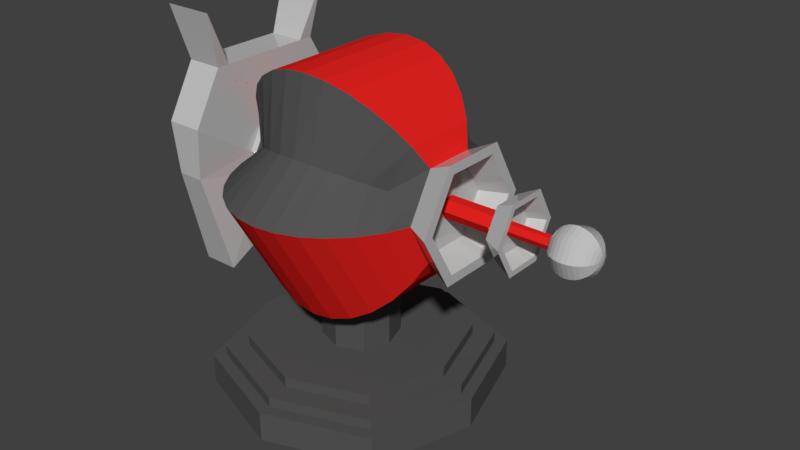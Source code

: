 # Source: TurretLaser.blend  (saved by Blender 2.80.75; exported with 4.5.12 LTS)
import bpy
from mathutils import Matrix  # noqa: F401  (used for matrix-valued properties, if any)

bpy.ops.wm.read_factory_settings(use_empty=True)
scene = bpy.context.scene
scene.name = 'Scene'

# ---- collections
col_collection_1 = bpy.data.collections.new('Collection 1'); scene.collection.children.link(col_collection_1)

# ---- materials (node trees are filled in below, after node groups)
mat_red = bpy.data.materials.new('Red')
mat_red.alpha_threshold = 0.0
mat_red.roughness = 0.5
mat_black = bpy.data.materials.new('Black')
mat_black.alpha_threshold = 0.0
mat_black.roughness = 0.5
mat_grey = bpy.data.materials.new('Grey')
mat_grey.alpha_threshold = 0.0
mat_grey.roughness = 0.5

# ---- material node trees
mat_red.use_nodes = True; mat_red.node_tree.nodes.clear()
_N = mat_red.node_tree.nodes; _L = mat_red.node_tree.links
n0 = _N.new('ShaderNodeOutputMaterial'); n0.name = 'Material Output'; n0.location = (300, 300)
n1 = _N.new('ShaderNodeBsdfPrincipled'); n1.name = 'Principled BSDF'; n1.location = (10, 300)
n1.width = 150
n1.subsurface_method = 'BURLEY'
n1.inputs[0].default_value = (0.8, 0.01734, 0.01452, 1.0)
n1.inputs[2].default_value = 0.0
n1.inputs[3].default_value = 1.45
n1.inputs[9].default_value = (1.0, 1.0, 1.0)
n1.inputs[13].default_value = 0.0
n1.inputs[27].default_value = (0.0, 0.0, 0.0, 1.0)
n1.inputs[28].default_value = 1.0
_L.new(n1.outputs[0], n0.inputs[0])
n0.is_active_output = True
mat_black.use_nodes = True; mat_black.node_tree.nodes.clear()
_N = mat_black.node_tree.nodes; _L = mat_black.node_tree.links
n0 = _N.new('ShaderNodeOutputMaterial'); n0.name = 'Material Output'; n0.location = (300, 300)
n1 = _N.new('ShaderNodeBsdfPrincipled'); n1.name = 'Principled BSDF'; n1.location = (10, 300)
n1.width = 150
n1.subsurface_method = 'BURLEY'
n1.inputs[0].default_value = (0.08984, 0.08984, 0.08984, 1.0)
n1.inputs[2].default_value = 0.0
n1.inputs[3].default_value = 1.45
n1.inputs[9].default_value = (1.0, 1.0, 1.0)
n1.inputs[13].default_value = 0.0
n1.inputs[27].default_value = (0.0, 0.0, 0.0, 1.0)
n1.inputs[28].default_value = 1.0
_L.new(n1.outputs[0], n0.inputs[0])
n0.is_active_output = True
mat_grey.use_nodes = True; mat_grey.node_tree.nodes.clear()
_N = mat_grey.node_tree.nodes; _L = mat_grey.node_tree.links
n0 = _N.new('ShaderNodeOutputMaterial'); n0.name = 'Material Output'; n0.location = (300, 300)
n1 = _N.new('ShaderNodeBsdfPrincipled'); n1.name = 'Principled BSDF'; n1.location = (10, 300)
n1.width = 150
n1.subsurface_method = 'BURLEY'
n1.inputs[0].default_value = (0.5543, 0.5543, 0.5543, 1.0)
n1.inputs[2].default_value = 0.0
n1.inputs[3].default_value = 1.45
n1.inputs[9].default_value = (1.0, 1.0, 1.0)
n1.inputs[27].default_value = (0.0, 0.0, 0.0, 1.0)
n1.inputs[28].default_value = 1.0
_L.new(n1.outputs[0], n0.inputs[0])
n0.is_active_output = True

# ---- world
world_world = bpy.data.worlds.new('World'); scene.world = world_world
world_world.color = (0.05088, 0.05088, 0.05088)
world_world.use_sun_shadow = False
world_world.sun_shadow_jitter_overblur = 0.0
world_world.cycles.sampling_method = 'MANUAL'

# ---- meshes
me_sphere = bpy.data.meshes.new('Sphere')
me_sphere.from_pydata([(1.251, 0.3171, 2.675), (1.003, 0.4995, 2.126), (0.9041, 0.7251, 2.126), (0.7704, 0.9229, 2.126), (0.6075, 1.085, 2.126), (0.4216, 1.206, 2.126), (0.2199, 1.28, 2.126), (0.01014, 1.305, 2.126), (-0.1996, 1.28, 2.126), (-0.4013, 1.206, 2.126), (-0.5872, 1.085, 2.126), (-0.7501, 0.9229, 2.126), (-0.8838, 0.7251, 2.126), (-0.9832, 0.4995, 2.126), (-1.044, 0.2546, 2.126), (1.251, -0.3171, 2.675), (1.003, 0.2497, 1.693), (0.9041, 0.3626, 1.498), (0.7704, 0.4614, 1.326), (0.6075, 0.5426, 1.186), (0.4216, 0.6029, 1.081), (0.2199, 0.64, 1.017), (0.01014, 0.6526, 0.9953), (-0.1996, 0.64, 1.017), (-0.4013, 0.6029, 1.081), (-0.5872, 0.5426, 1.186), (-0.7501, 0.4614, 1.326), (-0.8838, 0.3626, 1.498), (-0.9832, 0.2497, 1.693), (-1.044, 0.1273, 1.905), (1.251, -0.6341, 2.126), (1.003, -0.2497, 1.693), (0.9041, -0.3626, 1.498), (0.7704, -0.4614, 1.326), (0.6075, -0.5426, 1.186), (0.4216, -0.6029, 1.081), (0.2199, -0.64, 1.017), (0.01014, -0.6526, 0.9953), (-0.1996, -0.64, 1.017), (-0.4013, -0.6029, 1.081), (-0.5872, -0.5426, 1.186), (-0.7501, -0.4614, 1.326), (-0.8838, -0.3626, 1.498), (-0.9832, -0.2497, 1.693), (-1.044, -0.1273, 1.905), (1.251, -0.3171, 1.576), (1.003, -0.4995, 2.126), (0.9041, -0.7251, 2.126), (0.7704, -0.9229, 2.126), (0.6075, -1.085, 2.126), (0.4216, -1.206, 2.126), (0.2199, -1.28, 2.126), (0.01014, -1.305, 2.126), (-0.1996, -1.28, 2.126), (-0.4013, -1.206, 2.126), (-0.5872, -1.085, 2.126), (-0.7501, -0.9229, 2.126), (-0.8838, -0.7251, 2.126), (-0.9832, -0.4995, 2.126), (-1.044, -0.2546, 2.126), (1.251, 0.264, 2.583), (1.251, 0.3171, 1.576), (1.003, -0.2497, 2.558), (0.9041, -0.3626, 2.754), (0.7704, -0.4614, 2.925), (0.6075, -0.5426, 3.065), (0.4216, -0.6029, 3.17), (0.2199, -0.64, 3.234), (0.01014, -0.6526, 3.256), (-0.1996, -0.64, 3.234), (-0.4013, -0.6029, 3.17), (-0.5872, -0.5426, 3.065), (-0.7501, -0.4614, 2.925), (-0.8838, -0.3626, 2.754), (-0.9832, -0.2497, 2.558), (-1.044, -0.1273, 2.346), (1.251, 0.6341, 2.126), (1.003, 0.2497, 2.558), (0.9041, 0.3626, 2.754), (0.7704, 0.4614, 2.925), (0.6075, 0.5426, 3.065), (0.4216, 0.6029, 3.17), (0.2199, 0.64, 3.234), (0.01014, 0.6526, 3.256), (-0.1996, 0.64, 3.234), (-0.4013, 0.6029, 3.17), (-0.5872, 0.5426, 3.065), (-0.7501, 0.4614, 2.925), (-0.8838, 0.3626, 2.754), (-0.9832, 0.2497, 2.558), (-1.044, 0.1273, 2.346), (1.251, -0.264, 2.583), (1.251, -0.5281, 2.126), (1.251, -0.264, 1.668), (1.251, 0.264, 1.668), (1.251, 0.5281, 2.126), (1.003, 0.208, 2.486), (1.003, -0.208, 2.486), (1.003, -0.4159, 2.126), (1.003, -0.208, 1.765), (1.003, 0.208, 1.765), (1.003, 0.4159, 2.126), (1.003, 0.05142, 2.215), (1.003, -0.05142, 2.215), (1.003, -0.1028, 2.126), (1.003, -0.05142, 2.037), (1.003, 0.05142, 2.037), (1.003, 0.1028, 2.126), (1.59, 0.1028, 2.126), (1.59, 0.05142, 2.037), (1.59, -0.05142, 2.037), (1.59, -0.1028, 2.126), (1.59, -0.05142, 2.215), (1.59, 0.05142, 2.215), (1.773, 0.1898, 2.454), (1.773, -0.1898, 2.454), (1.773, -0.3796, 2.126), (1.773, -0.1898, 1.797), (1.773, 0.1581, 2.399), (1.773, 0.1898, 1.797), (1.773, 0.3796, 2.126), (1.773, -0.1581, 2.399), (1.773, -0.3161, 2.126), (1.773, -0.1581, 1.852), (1.773, 0.1581, 1.852), (1.773, 0.3161, 2.126), (1.625, 0.1245, 2.341), (1.625, -0.1245, 2.341), (1.625, -0.249, 2.126), (1.625, -0.1245, 1.91), (1.625, 0.1245, 1.91), (1.625, 0.249, 2.126), (1.625, 0.03078, 2.179), (1.625, -0.03078, 2.179), (1.625, -0.06156, 2.126), (1.625, -0.03078, 2.072), (1.625, 0.03078, 2.072), (1.625, 0.06156, 2.126), (1.59, 0.28, 2.126), (1.59, 0.14, 1.883), (1.59, -0.14, 1.883), (1.59, -0.28, 2.126), (1.59, -0.14, 2.368), (1.59, 0.14, 2.368), (2.029, 0.03078, 2.179), (2.029, -0.03078, 2.179), (2.029, -0.06156, 2.126), (2.029, -0.03078, 2.072), (2.029, 0.03078, 2.072), (2.029, 0.06156, 2.126), (2.478, 0.0448, 2.124), (2.465, 0.08787, 2.124), (2.341, 0.2121, 2.124), (2.478, 0.03168, 2.092), (2.465, 0.06213, 2.062), (2.444, 0.09021, 2.034), (2.415, 0.1148, 2.009), (2.38, 0.135, 1.989), (2.341, 0.15, 1.974), (2.297, 0.1592, 1.965), (2.253, 0.1624, 1.962), (2.208, 0.1592, 1.965), (2.165, 0.15, 1.974), (2.125, 0.135, 1.989), (2.09, 0.1148, 2.009), (2.062, 0.09021, 2.034), (2.041, 0.06213, 2.062), (2.478, -6.081e-07, 2.079), (2.465, -6.081e-07, 2.036), (2.444, -6.047e-07, 1.997), (2.415, -6.047e-07, 1.962), (2.38, -6.115e-07, 1.933), (2.341, -6.115e-07, 1.912), (2.297, -6.115e-07, 1.899), (2.253, -6.183e-07, 1.894), (2.208, -6.183e-07, 1.899), (2.165, -6.183e-07, 1.912), (2.125, -6.115e-07, 1.933), (2.09, -6.047e-07, 1.962), (2.062, -6.115e-07, 1.997), (2.041, -6.115e-07, 2.036), (2.478, -0.03168, 2.092), (2.465, -0.06214, 2.062), (2.444, -0.09021, 2.034), (2.415, -0.1148, 2.009), (2.38, -0.135, 1.989), (2.341, -0.15, 1.974), (2.297, -0.1592, 1.965), (2.253, -0.1624, 1.962), (2.208, -0.1592, 1.965), (2.165, -0.15, 1.974), (2.125, -0.135, 1.989), (2.09, -0.1148, 2.009), (2.062, -0.09021, 2.034), (2.041, -0.06214, 2.062), (2.478, -0.0448, 2.124), (2.465, -0.08787, 2.124), (2.444, -0.1276, 2.124), (2.415, -0.1624, 2.124), (2.38, -0.1909, 2.124), (2.341, -0.2121, 2.124), (2.297, -0.2252, 2.124), (2.253, -0.2296, 2.124), (2.208, -0.2252, 2.124), (2.165, -0.2121, 2.124), (2.125, -0.1909, 2.124), (2.09, -0.1624, 2.124), (2.062, -0.1276, 2.124), (2.041, -0.08787, 2.124), (2.482, -6.626e-07, 2.124), (2.478, -0.03168, 2.156), (2.465, -0.06214, 2.186), (2.444, -0.09021, 2.214), (2.415, -0.1148, 2.239), (2.38, -0.135, 2.259), (2.341, -0.15, 2.274), (2.297, -0.1592, 2.283), (2.253, -0.1624, 2.286), (2.208, -0.1592, 2.283), (2.165, -0.15, 2.274), (2.125, -0.135, 2.259), (2.09, -0.1148, 2.239), (2.062, -0.09021, 2.214), (2.041, -0.06214, 2.186), (2.478, -6.081e-07, 2.169), (2.465, -6.081e-07, 2.212), (2.444, -6.183e-07, 2.252), (2.415, -6.183e-07, 2.286), (2.38, -6.115e-07, 2.315), (2.341, -6.115e-07, 2.336), (2.297, -6.183e-07, 2.349), (2.253, -6.115e-07, 2.354), (2.208, -6.183e-07, 2.349), (2.165, -6.115e-07, 2.336), (2.125, -6.115e-07, 2.315), (2.09, -6.183e-07, 2.286), (2.062, -6.183e-07, 2.252), (2.041, -6.115e-07, 2.212), (2.478, 0.03168, 2.156), (2.465, 0.06213, 2.186), (2.444, 0.09021, 2.214), (2.415, 0.1148, 2.239), (2.38, 0.135, 2.259), (2.341, 0.15, 2.274), (2.297, 0.1592, 2.283), (2.253, 0.1624, 2.286), (2.208, 0.1592, 2.283), (2.165, 0.15, 2.274), (2.125, 0.135, 2.259), (2.09, 0.1148, 2.239), (2.062, 0.09021, 2.214), (2.041, 0.06213, 2.186), (2.444, 0.1276, 2.124), (2.415, 0.1624, 2.124), (2.38, 0.1909, 2.124), (2.297, 0.2252, 2.124), (2.253, 0.2296, 2.124), (2.208, 0.2252, 2.124), (2.165, 0.2121, 2.124), (2.125, 0.1909, 2.124), (2.09, 0.1624, 2.124), (2.062, 0.1276, 2.124), (2.041, 0.08787, 2.124), (-0.6213, -0.5606, 2.406), (-0.4894, -0.6592, 2.463), (0.4782, -0.6592, 2.463), (0.6102, -0.5606, 2.406), (-0.7296, -0.4404, 2.337), (0.3276, -0.7324, 2.505), (-0.8101, -0.3034, 2.258), (0.1643, -0.7776, 2.531), (-1.044, -0.191, 2.236), (-0.005592, -0.7928, 2.54), (1.251, -0.4756, 2.4), (-0.1755, -0.7776, 2.531), (1.003, -0.3746, 2.342), (-0.3388, -0.7324, 2.505), (0.7184, -0.4404, 2.337), (1.251, -0.3961, 2.354), (1.003, -0.3119, 2.306), (1.003, -0.07713, 2.17), (1.59, -0.07713, 2.17), (1.773, -0.2847, 2.29), (1.773, -0.2371, 2.262), (1.625, -0.1867, 2.233), (1.625, -0.04617, 2.152), (1.59, -0.21, 2.247), (2.029, -0.04617, 2.152), (1.251, 0.4756, 2.4), (1.251, 0.3961, 2.354), (0.4782, 0.6592, 2.463), (0.6102, 0.5606, 2.406), (-0.7296, 0.4404, 2.337), (-0.6213, 0.5606, 2.406), (0.3276, 0.7324, 2.505), (-0.8101, 0.3034, 2.258), (0.1643, 0.7776, 2.531), (-1.044, 0.191, 2.236), (-0.005592, 0.7928, 2.54), (-0.1755, 0.7776, 2.531), (1.003, 0.3746, 2.342), (-0.3388, 0.7324, 2.505), (0.7184, 0.4404, 2.337), (-0.4894, 0.6592, 2.463), (1.003, 0.3119, 2.306), (1.003, 0.07713, 2.17), (1.59, 0.07713, 2.17), (1.773, 0.2847, 2.29), (1.773, 0.2371, 2.262), (1.625, 0.1867, 2.233), (1.625, 0.04617, 2.152), (1.59, 0.21, 2.247), (2.029, 0.04617, 2.152), (-1.107, 0.2546, 2.126), (-1.107, 0.1273, 1.905), (-1.107, -0.1273, 1.905), (-1.107, -0.2546, 2.126), (-1.107, -0.1273, 2.346), (-1.107, 0.1273, 2.346), (-1.107, -0.191, 2.236), (-1.107, 0.191, 2.236), (-1.155, 0.8459, 2.028), (-1.107, 0.5777, 1.027), (-1.107, -0.5777, 1.027), (-1.155, -0.8459, 2.028), (-1.107, -0.5777, 3.029), (-1.107, 0.5777, 3.029), (-1.107, -0.8666, 2.528), (-1.107, 0.8666, 2.528), (-1.414, 0.8459, 2.028), (-1.462, 0.5777, 1.027), (-1.462, -0.5777, 1.027), (-1.414, -0.8459, 2.028), (-1.462, -0.5777, 3.029), (-1.462, 0.5777, 3.029), (-1.462, -0.8666, 2.528), (-1.462, 0.8666, 2.528), (-1.04, 0.6814, 3.555), (-1.529, 0.6814, 3.555), (-1.04, -0.7083, 3.555), (-1.529, -0.7083, 3.555), (-1.107, -0.1003, 2.346), (-1.107, -0.4551, 3.029), (-1.462, -0.4551, 3.029), (-1.107, 0.09729, 2.346), (-1.107, 0.4415, 3.029), (-1.462, 0.4415, 3.029), (-1.107, -3.576e-07, 1.905), (-1.107, -4.768e-07, 1.32), (-1.462, -4.768e-07, 1.32)], [], [(4, 3, 18, 19), (12, 11, 26, 27), (5, 4, 19, 20), (13, 12, 27, 28), (6, 5, 20, 21), (14, 13, 28, 29), (7, 6, 21, 22), (288, 0, 60, 289), (8, 7, 22, 23), (300, 77, 0, 288), (9, 8, 23, 24), (2, 1, 16, 17), (10, 9, 24, 25), (3, 2, 17, 18), (11, 10, 25, 26), (18, 17, 32, 33), (26, 25, 40, 41), (19, 18, 33, 34), (27, 26, 41, 42), (20, 19, 34, 35), (28, 27, 42, 43), (21, 20, 35, 36), (29, 28, 43, 44), (22, 21, 36, 37), (45, 61, 94, 93), (23, 22, 37, 38), (275, 46, 30, 273), (24, 23, 38, 39), (17, 16, 31, 32), (25, 24, 39, 40), (37, 36, 51, 52), (0, 15, 91, 60), (38, 37, 52, 53), (31, 16, 61, 45), (39, 38, 53, 54), (32, 31, 46, 47), (40, 39, 54, 55), (33, 32, 47, 48), (41, 40, 55, 56), (34, 33, 48, 49), (42, 41, 56, 57), (35, 34, 49, 50), (43, 42, 57, 58), (36, 35, 50, 51), (44, 43, 58, 59), (263, 264, 71, 72), (265, 266, 64, 65), (267, 263, 72, 73), (268, 265, 65, 66), (269, 267, 73, 74), (270, 268, 66, 67), (271, 269, 74, 75), (272, 270, 67, 68), (30, 45, 93, 92), (274, 272, 68, 69), (16, 1, 76, 61), (276, 274, 69, 70), (277, 275, 62, 63), (264, 276, 70, 71), (266, 277, 63, 64), (61, 76, 95, 94), (69, 68, 83, 84), (77, 62, 15, 0), (70, 69, 84, 85), (63, 62, 77, 78), (71, 70, 85, 86), (64, 63, 78, 79), (72, 71, 86, 87), (65, 64, 79, 80), (73, 72, 87, 88), (66, 65, 80, 81), (74, 73, 88, 89), (67, 66, 81, 82), (75, 74, 89, 90), (68, 67, 82, 83), (290, 291, 3, 4), (292, 293, 11, 12), (294, 290, 4, 5), (295, 292, 12, 13), (296, 294, 5, 6), (297, 295, 13, 14), (298, 296, 6, 7), (273, 30, 92, 278), (299, 298, 7, 8), (46, 31, 45, 30), (301, 299, 8, 9), (302, 300, 1, 2), (303, 301, 9, 10), (291, 302, 2, 3), (293, 303, 10, 11), (94, 95, 101, 100), (93, 94, 100, 99), (289, 60, 96, 304), (92, 93, 99, 98), (278, 92, 98, 279), (60, 91, 97, 96), (279, 98, 104, 280), (99, 100, 106, 105), (96, 97, 103, 102), (98, 99, 105, 104), (100, 101, 107, 106), (304, 96, 102, 305), (305, 102, 113, 306), (106, 107, 108, 109), (102, 103, 112, 113), (280, 104, 111, 281), (104, 105, 110, 111), (105, 106, 109, 110), (307, 114, 118, 308), (117, 119, 124, 123), (114, 115, 121, 118), (116, 117, 123, 122), (119, 120, 125, 124), (282, 116, 122, 283), (124, 125, 131, 130), (123, 124, 130, 129), (308, 118, 126, 309), (122, 123, 129, 128), (283, 122, 128, 284), (118, 121, 127, 126), (284, 128, 134, 285), (129, 130, 136, 135), (126, 127, 133, 132), (128, 129, 135, 134), (130, 131, 137, 136), (309, 126, 132, 310), (281, 111, 141, 286), (110, 109, 139, 140), (111, 110, 140, 141), (306, 113, 143, 311), (113, 112, 142, 143), (109, 108, 138, 139), (282, 286, 141, 116), (116, 141, 140, 117), (117, 140, 139, 119), (119, 139, 138, 120), (307, 311, 143, 114), (114, 143, 142, 115), (132, 133, 145, 144), (134, 135, 147, 146), (136, 137, 149, 148), (310, 132, 144, 312), (285, 134, 146, 287), (135, 136, 148, 147), (260, 259, 163, 164), (254, 253, 156, 157), (261, 260, 164, 165), (152, 254, 157, 158), (262, 261, 165, 166), (255, 152, 158, 159), (147, 180, 194), (256, 255, 159, 160), (150, 209, 153), (257, 256, 160, 161), (151, 150, 153, 154), (258, 257, 161, 162), (252, 151, 154, 155), (259, 258, 162, 163), (253, 252, 155, 156), (155, 154, 168, 169), (163, 162, 176, 177), (156, 155, 169, 170), (164, 163, 177, 178), (157, 156, 170, 171), (165, 164, 178, 179), (158, 157, 171, 172), (166, 165, 179, 180), (159, 158, 172, 173), (180, 148, 166), (160, 159, 173, 174), (153, 209, 167), (166, 148, 149), (161, 160, 174, 175), (154, 153, 167, 168), (162, 161, 175, 176), (173, 172, 186, 187), (146, 194, 208), (174, 173, 187, 188), (167, 209, 181), (251, 149, 312, 144), (175, 174, 188, 189), (168, 167, 181, 182), (176, 175, 189, 190), (169, 168, 182, 183), (177, 176, 190, 191), (170, 169, 183, 184), (178, 177, 191, 192), (171, 170, 184, 185), (179, 178, 192, 193), (172, 171, 185, 186), (180, 179, 193, 194), (191, 190, 204, 205), (184, 183, 197, 198), (192, 191, 205, 206), (185, 184, 198, 199), (193, 192, 206, 207), (186, 185, 199, 200), (194, 193, 207, 208), (187, 186, 200, 201), (223, 146, 208), (188, 187, 201, 202), (181, 209, 195), (237, 144, 145), (189, 188, 202, 203), (182, 181, 195, 196), (190, 189, 203, 204), (183, 182, 196, 197), (237, 145, 223), (202, 201, 216, 217), (195, 209, 210), (223, 145, 287, 146), (203, 202, 217, 218), (196, 195, 210, 211), (204, 203, 218, 219), (197, 196, 211, 212), (205, 204, 219, 220), (198, 197, 212, 213), (206, 205, 220, 221), (199, 198, 213, 214), (207, 206, 221, 222), (200, 199, 214, 215), (208, 207, 222, 223), (201, 200, 215, 216), (221, 220, 234, 235), (214, 213, 227, 228), (222, 221, 235, 236), (215, 214, 228, 229), (223, 222, 236, 237), (216, 215, 229, 230), (251, 144, 237), (217, 216, 230, 231), (210, 209, 224), (146, 147, 194), (218, 217, 231, 232), (211, 210, 224, 225), (219, 218, 232, 233), (212, 211, 225, 226), (220, 219, 233, 234), (213, 212, 226, 227), (224, 209, 238), (147, 148, 180), (232, 231, 245, 246), (225, 224, 238, 239), (233, 232, 246, 247), (226, 225, 239, 240), (234, 233, 247, 248), (227, 226, 240, 241), (235, 234, 248, 249), (228, 227, 241, 242), (236, 235, 249, 250), (229, 228, 242, 243), (237, 236, 250, 251), (230, 229, 243, 244), (262, 149, 251), (231, 230, 244, 245), (242, 241, 253, 254), (250, 249, 260, 261), (243, 242, 254, 152), (251, 250, 261, 262), (244, 243, 152, 255), (166, 149, 262), (245, 244, 255, 256), (238, 209, 150), (246, 245, 256, 257), (239, 238, 150, 151), (247, 246, 257, 258), (240, 239, 151, 252), (248, 247, 258, 259), (241, 240, 252, 253), (249, 248, 259, 260), (133, 285, 287, 145), (115, 142, 286, 282), (112, 281, 286, 142), (127, 284, 285, 133), (121, 283, 284, 127), (115, 282, 283, 121), (103, 280, 281, 112), (97, 279, 280, 103), (91, 278, 279, 97), (15, 273, 278, 91), (48, 47, 277, 266), (55, 54, 276, 264), (47, 46, 275, 277), (54, 53, 274, 276), (53, 52, 272, 274), (52, 51, 270, 272), (59, 58, 269, 271), (51, 50, 268, 270), (58, 57, 267, 269), (50, 49, 265, 268), (57, 56, 263, 267), (49, 48, 266, 265), (56, 55, 264, 263), (62, 275, 273, 15), (137, 310, 312, 149), (120, 138, 311, 307), (108, 306, 311, 138), (131, 309, 310, 137), (125, 308, 309, 131), (120, 307, 308, 125), (107, 305, 306, 108), (101, 304, 305, 107), (95, 289, 304, 101), (87, 86, 303, 293), (79, 78, 302, 291), (86, 85, 301, 303), (78, 77, 300, 302), (85, 84, 299, 301), (84, 83, 298, 299), (83, 82, 296, 298), (90, 89, 295, 297), (82, 81, 294, 296), (89, 88, 292, 295), (81, 80, 290, 294), (88, 87, 293, 292), (80, 79, 291, 290), (1, 300, 288, 76), (76, 288, 289, 95), (316, 59, 319), (319, 271, 317), (297, 320, 318), (44, 316, 315), (90, 318, 344), (313, 29, 314), (317, 75, 341), (319, 317, 325, 327), (326, 345, 344, 318), (313, 314, 322, 321), (347, 315, 323, 348), (318, 320, 328, 326), (320, 313, 321, 328), (315, 316, 324, 323), (316, 319, 327, 324), (337, 326, 334, 338), (327, 325, 333, 335), (348, 323, 331, 349), (324, 327, 335, 332), (326, 328, 336, 334), (328, 321, 329, 336), (321, 322, 330, 329), (323, 324, 332, 331), (340, 343, 333), (345, 337, 338, 346), (337, 345, 326), (29, 347, 314), (347, 44, 315), (325, 339, 340, 333), (325, 317, 341, 342), (339, 325, 342), (339, 342, 343, 340), (14, 313, 320), (341, 344, 345, 342), (342, 345, 346, 343), (338, 334, 346), (336, 329, 330, 349, 331, 332, 335, 333, 343, 346, 334), (322, 348, 349, 330), (314, 347, 348, 322), (75, 344, 341), (319, 59, 271), (297, 14, 320), (44, 59, 316), (90, 297, 318), (317, 271, 75), (29, 44, 347), (14, 29, 313), (75, 90, 344)])
me_sphere.polygons.foreach_set('material_index', [0, 0, 0, 0, 0, 0, 0, 2, 0, 2, 0, 0, 0, 0, 0, 0, 0, 0, 0, 0, 0, 0, 0, 0, 2, 0, 2, 0, 0, 0, 0, 2, 0, 2, 0, 0, 0, 0, 0, 0, 0, 0, 0, 0, 0, 1, 1, 1, 1, 1, 1, 1, 1, 2, 1, 2, 1, 1, 1, 1, 2, 0, 2, 0, 0, 0, 0, 0, 0, 0, 0, 0, 0, 0, 0, 1, 1, 1, 1, 1, 1, 1, 2, 1, 2, 1, 1, 1, 1, 1, 2, 2, 2, 2, 2, 2, 2, 2, 2, 2, 2, 2, 0, 0, 0, 0, 0, 0, 2, 2, 2, 2, 2, 2, 2, 2, 2, 2, 2, 2, 2, 2, 2, 2, 2, 2, 2, 2, 2, 2, 2, 2, 2, 2, 2, 2, 2, 2, 0, 0, 0, 0, 0, 0, 2, 2, 2, 2, 2, 2, 2, 2, 2, 2, 2, 2, 2, 2, 2, 2, 2, 2, 2, 2, 2, 2, 2, 2, 2, 2, 2, 2, 2, 2, 2, 2, 2, 2, 2, 2, 2, 2, 2, 2, 2, 2, 2, 2, 2, 2, 2, 2, 2, 2, 2, 2, 2, 2, 2, 2, 2, 2, 2, 2, 2, 2, 2, 2, 2, 2, 2, 2, 2, 2, 2, 2, 2, 2, 2, 2, 2, 2, 2, 2, 2, 2, 2, 2, 2, 2, 2, 2, 2, 2, 2, 2, 2, 2, 2, 2, 2, 2, 2, 2, 2, 2, 2, 2, 2, 2, 2, 2, 2, 2, 2, 2, 2, 2, 2, 2, 2, 2, 2, 2, 2, 2, 2, 2, 2, 2, 0, 2, 2, 2, 2, 2, 0, 2, 2, 2, 1, 1, 1, 1, 1, 1, 1, 1, 1, 1, 1, 1, 1, 2, 0, 2, 2, 2, 2, 2, 0, 2, 2, 1, 1, 1, 1, 1, 1, 1, 1, 1, 1, 1, 1, 1, 2, 2, 2, 2, 2, 2, 2, 2, 2, 2, 2, 2, 2, 2, 2, 2, 2, 2, 2, 2, 2, 2, 2, 2, 2, 2, 2, 2, 2, 2, 2, 2, 2, 2, 2, 2, 2, 2, 2, 2, 2, 2, 2, 2, 2, 2, 2, 2, 2, 2])
me_sphere.materials.append(mat_red)
me_sphere.materials.append(mat_black)
me_sphere.materials.append(mat_grey)
me_sphere.use_remesh_preserve_volume = False
me_sphere.use_remesh_preserve_attributes = False
me_sphere.use_mirror_vertex_groups = False
me_sphere.update()
me_cube_001 = bpy.data.meshes.new('Cube.001')
me_cube_001.from_pydata([(-1.0, -1.0, 0.005188), (-1.0, -1.0, 1.191), (-1.0, 1.0, 0.005188), (-1.0, 1.0, 1.191), (1.0, -1.0, 0.005188), (1.0, -1.0, 1.191), (1.0, 1.0, 0.005188), (1.0, 1.0, 1.191), (-1.309, 0.0, 0.005188), (-1.309, 0.0, 1.191), (1.309, 0.0, 0.005188), (1.309, 0.0, 1.191), (0.0, 1.357, 0.005188), (0.0, 1.357, 1.191), (0.0, -1.357, 0.005188), (0.0, -1.357, 1.191), (-0.9113, -0.9113, 1.191), (0.0, 0.0, 0.005188), (-0.9113, 0.9113, 1.191), (0.9113, -0.9113, 1.191), (0.9113, 0.9113, 1.191), (-1.193, 0.0, 1.191), (1.193, 0.0, 1.191), (0.0, 1.237, 1.191), (0.0, -1.237, 1.191), (-0.9113, -0.9113, 1.59), (-0.9113, 0.9113, 1.59), (0.9113, -0.9113, 1.59), (0.9113, 0.9113, 1.59), (-1.193, 0.0, 1.59), (1.193, 0.0, 1.59), (0.0, 1.237, 1.59), (0.0, -1.237, 1.59), (-0.7578, -0.7578, 1.59), (-0.7578, 0.7578, 1.59), (0.7578, -0.7578, 1.59), (0.7578, 0.7578, 1.59), (-0.992, 0.0, 1.59), (0.992, 0.0, 1.59), (0.0, 1.028, 1.59), (0.0, -1.028, 1.59), (-0.7578, -0.7578, 1.995), (-0.7578, 0.7578, 1.995), (0.7578, -0.7578, 1.995), (0.7578, 0.7578, 1.995), (-0.992, 0.0, 1.995), (0.992, 0.0, 1.995), (0.0, 1.028, 1.995), (0.0, -1.028, 1.995), (-0.2646, -0.2646, 1.995), (-0.2646, 0.2646, 1.995), (0.2646, -0.2646, 1.995), (0.2646, 0.2646, 1.995), (-0.3464, 0.0, 1.995), (0.3464, 0.0, 1.995), (0.0, 0.3591, 1.995), (0.0, -0.3591, 1.995), (-0.2646, -0.2646, 5.406), (-0.2646, 0.2646, 5.406), (0.2646, -0.2646, 5.406), (0.2646, 0.2646, 5.406), (-0.3464, 0.0, 5.406), (0.3464, 0.0, 5.406), (0.0, 0.3591, 5.406), (0.0, -0.3591, 5.406)], [], [(8, 9, 3, 2), (12, 13, 7, 6), (10, 11, 5, 4), (14, 15, 1, 0), (17, 10, 4, 14), (11, 7, 20, 22), (5, 11, 22, 19), (12, 6, 10, 17), (6, 7, 11, 10), (0, 1, 9, 8), (2, 12, 17, 8), (13, 3, 18, 23), (15, 5, 19, 24), (8, 17, 14, 0), (4, 5, 15, 14), (2, 3, 13, 12), (9, 1, 16, 21), (3, 9, 21, 18), (1, 15, 24, 16), (7, 13, 23, 20), (23, 18, 26, 31), (21, 16, 25, 29), (18, 21, 29, 26), (24, 19, 27, 32), (19, 22, 30, 27), (22, 20, 28, 30), (16, 24, 32, 25), (20, 23, 31, 28), (26, 29, 37, 34), (27, 30, 38, 35), (31, 26, 34, 39), (29, 25, 33, 37), (28, 31, 39, 36), (25, 32, 40, 33), (32, 27, 35, 40), (30, 28, 36, 38), (40, 35, 43, 48), (38, 36, 44, 46), (34, 37, 45, 42), (35, 38, 46, 43), (39, 34, 42, 47), (37, 33, 41, 45), (36, 39, 47, 44), (33, 40, 48, 41), (45, 41, 49, 53), (44, 47, 55, 52), (41, 48, 56, 49), (48, 43, 51, 56), (46, 44, 52, 54), (42, 45, 53, 50), (43, 46, 54, 51), (47, 42, 50, 55), (55, 50, 58, 63), (53, 49, 57, 61), (52, 55, 63, 60), (49, 56, 64, 57), (56, 51, 59, 64), (54, 52, 60, 62), (50, 53, 61, 58), (51, 54, 62, 59), (64, 59, 62, 60, 63, 58, 61, 57)])
me_cube_001.materials.append(mat_black)
me_cube_001.use_remesh_preserve_volume = False
me_cube_001.use_remesh_preserve_attributes = False
me_cube_001.use_mirror_vertex_groups = False
me_cube_001.update()

# ---- objects
ob_laserv1_top = bpy.data.objects.new('LaserV1_Top', me_sphere)
ob_laserv1_bottom = bpy.data.objects.new('LaserV1_Bottom', me_cube_001)

# ---- transforms, parenting, visibility, modifiers, constraints
ob_laserv1_top.location = (0.0, 0.0, 0.0)
ob_laserv1_top.lineart.crease_threshold = 0.0
ob_laserv1_bottom.location = (0.0, 0.0, 0.0)
ob_laserv1_bottom.scale = (1.0, 1.0, 0.25)
ob_laserv1_bottom.lineart.crease_threshold = 0.0

# ---- collection membership
col_collection_1.objects.link(ob_laserv1_top)
col_collection_1.objects.link(ob_laserv1_bottom)

# ---- scene / render settings (as saved in the file)
scene.frame_start = 1; scene.frame_end = 250; scene.frame_set(1)
scene.render.engine = 'CYCLES'
scene.render.resolution_percentage = 50
scene.render.dither_intensity = 0.0
scene.cycles.use_denoising = False
scene.cycles.samples = 128
scene.cycles.sampling_pattern = 'TABULATED_SOBOL'
scene.cycles.use_adaptive_sampling = False
scene.cycles.use_light_tree = False
scene.cycles.blur_glossy = 0.0
scene.cycles.sample_clamp_indirect = 0.0
scene.view_settings.view_transform = 'Standard'
bpy.context.view_layer.update()

# ---- added for rendering (the .blend has no active camera and no usable light): camera, sun
cam_auto = bpy.data.cameras.new('AutoCamera')
cam_auto.lens = 50.0
cam_auto.sensor_width = 36.0
cam_auto.clip_end = 1000.0
ob_auto_camera = bpy.data.objects.new('AutoCamera', cam_auto)
scene.collection.objects.link(ob_auto_camera)
ob_auto_camera.location = (6.03455, -6.66952, 6.2246)
ob_auto_camera.rotation_euler = (1.09748, -7.21219e-08, 0.694738)
scene.camera = ob_auto_camera
light_auto_sun = bpy.data.lights.new('AutoSun', 'SUN')
light_auto_sun.energy = 3.0
light_auto_sun.angle = 0.0523599
ob_auto_sun = bpy.data.objects.new('AutoSun', light_auto_sun)
scene.collection.objects.link(ob_auto_sun)
ob_auto_sun.rotation_euler = (0.872665, 0.174533, 0.523599)
bpy.context.view_layer.update()
